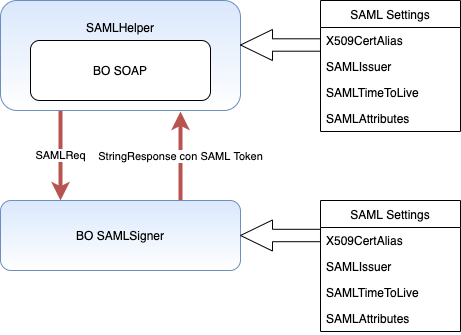

The diagram above was exported from draw.io. Its source (the exported page's mxGraphModel, read from the mxfile embedded in the PNG):
<mxGraphModel dx="2098" dy="1232" grid="1" gridSize="10" guides="1" tooltips="1" connect="1" arrows="1" fold="1" page="0" pageScale="1" pageWidth="850" pageHeight="1100" math="0" shadow="0">
  <root>
    <mxCell id="0" />
    <mxCell id="1" parent="0" />
    <mxCell id="szl08iCYCTfSy59kHxsx-7" value="StringResponse con SAML Token" style="edgeStyle=orthogonalEdgeStyle;rounded=0;orthogonalLoop=1;jettySize=auto;html=1;exitX=0.75;exitY=0;exitDx=0;exitDy=0;entryX=0.75;entryY=1;entryDx=0;entryDy=0;strokeWidth=4;fillColor=#f8cecc;strokeColor=#b85450;" parent="1" edge="1">
      <mxGeometry relative="1" as="geometry">
        <mxPoint x="-420" y="81" as="sourcePoint" />
        <mxPoint x="-420" y="-9" as="targetPoint" />
      </mxGeometry>
    </mxCell>
    <mxCell id="szl08iCYCTfSy59kHxsx-1" value="BO SAMLSigner" style="rounded=1;whiteSpace=wrap;html=1;fillColor=#dae8fc;strokeColor=#6c8ebf;gradientColor=#ffffff;" parent="1" vertex="1">
      <mxGeometry x="-600" y="80" width="240" height="70" as="geometry" />
    </mxCell>
    <mxCell id="szl08iCYCTfSy59kHxsx-5" value="SAMLReq" style="edgeStyle=orthogonalEdgeStyle;rounded=0;orthogonalLoop=1;jettySize=auto;html=1;exitX=0.25;exitY=1;exitDx=0;exitDy=0;entryX=0.25;entryY=0;entryDx=0;entryDy=0;fillColor=#f8cecc;strokeColor=#b85450;strokeWidth=4;" parent="1" source="szl08iCYCTfSy59kHxsx-3" target="szl08iCYCTfSy59kHxsx-1" edge="1">
      <mxGeometry relative="1" as="geometry" />
    </mxCell>
    <mxCell id="szl08iCYCTfSy59kHxsx-3" value="SAMLHelper&lt;br&gt;&lt;br&gt;&lt;br&gt;&lt;br&gt;&lt;br&gt;" style="rounded=1;whiteSpace=wrap;html=1;fillColor=#dae8fc;strokeColor=#6c8ebf;gradientColor=#ffffff;" parent="1" vertex="1">
      <mxGeometry x="-600" y="-120" width="240" height="110" as="geometry" />
    </mxCell>
    <mxCell id="szl08iCYCTfSy59kHxsx-2" value="BO SOAP" style="rounded=1;whiteSpace=wrap;html=1;" parent="1" vertex="1">
      <mxGeometry x="-570" y="-80" width="180" height="60" as="geometry" />
    </mxCell>
    <mxCell id="szl08iCYCTfSy59kHxsx-21" value="" style="shape=singleArrow;whiteSpace=wrap;html=1;arrowWidth=0.4;arrowSize=0.4;flipH=1;gradientColor=#ffffff;" parent="1" vertex="1">
      <mxGeometry x="-360" y="99.5" width="80" height="31" as="geometry" />
    </mxCell>
    <mxCell id="szl08iCYCTfSy59kHxsx-26" value="" style="shape=singleArrow;whiteSpace=wrap;html=1;arrowWidth=0.4;arrowSize=0.4;flipH=1;gradientColor=#ffffff;" parent="1" vertex="1">
      <mxGeometry x="-360" y="-91" width="80" height="31" as="geometry" />
    </mxCell>
    <mxCell id="szl08iCYCTfSy59kHxsx-27" value="SAML Settings" style="swimlane;fontStyle=0;childLayout=stackLayout;horizontal=1;startSize=27;horizontalStack=0;resizeParent=1;resizeParentMax=0;resizeLast=0;collapsible=1;marginBottom=0;gradientColor=#ffffff;" parent="1" vertex="1">
      <mxGeometry x="-280" y="-120" width="140" height="131" as="geometry">
        <mxRectangle x="-30" y="63" width="50" height="26" as="alternateBounds" />
      </mxGeometry>
    </mxCell>
    <mxCell id="szl08iCYCTfSy59kHxsx-28" value="X509CertAlias" style="text;strokeColor=none;fillColor=none;align=left;verticalAlign=top;spacingLeft=4;spacingRight=4;overflow=hidden;rotatable=0;points=[[0,0.5],[1,0.5]];portConstraint=eastwest;" parent="szl08iCYCTfSy59kHxsx-27" vertex="1">
      <mxGeometry y="27" width="140" height="26" as="geometry" />
    </mxCell>
    <mxCell id="szl08iCYCTfSy59kHxsx-29" value="SAMLIssuer&#10;" style="text;strokeColor=none;fillColor=none;align=left;verticalAlign=top;spacingLeft=4;spacingRight=4;overflow=hidden;rotatable=0;points=[[0,0.5],[1,0.5]];portConstraint=eastwest;" parent="szl08iCYCTfSy59kHxsx-27" vertex="1">
      <mxGeometry y="53" width="140" height="26" as="geometry" />
    </mxCell>
    <mxCell id="szl08iCYCTfSy59kHxsx-30" value="SAMLTimeToLive&#10;" style="text;strokeColor=none;fillColor=none;align=left;verticalAlign=top;spacingLeft=4;spacingRight=4;overflow=hidden;rotatable=0;points=[[0,0.5],[1,0.5]];portConstraint=eastwest;" parent="szl08iCYCTfSy59kHxsx-27" vertex="1">
      <mxGeometry y="79" width="140" height="26" as="geometry" />
    </mxCell>
    <mxCell id="szl08iCYCTfSy59kHxsx-33" value="SAMLAttributes" style="text;strokeColor=none;fillColor=none;align=left;verticalAlign=top;spacingLeft=4;spacingRight=4;overflow=hidden;rotatable=0;points=[[0,0.5],[1,0.5]];portConstraint=eastwest;" parent="szl08iCYCTfSy59kHxsx-27" vertex="1">
      <mxGeometry y="105" width="140" height="26" as="geometry" />
    </mxCell>
    <mxCell id="szl08iCYCTfSy59kHxsx-34" value="SAML Settings" style="swimlane;fontStyle=0;childLayout=stackLayout;horizontal=1;startSize=27;horizontalStack=0;resizeParent=1;resizeParentMax=0;resizeLast=0;collapsible=1;marginBottom=0;gradientColor=#ffffff;" parent="1" vertex="1">
      <mxGeometry x="-280" y="80" width="140" height="131" as="geometry">
        <mxRectangle x="-30" y="63" width="50" height="26" as="alternateBounds" />
      </mxGeometry>
    </mxCell>
    <mxCell id="szl08iCYCTfSy59kHxsx-35" value="X509CertAlias" style="text;strokeColor=none;fillColor=none;align=left;verticalAlign=top;spacingLeft=4;spacingRight=4;overflow=hidden;rotatable=0;points=[[0,0.5],[1,0.5]];portConstraint=eastwest;" parent="szl08iCYCTfSy59kHxsx-34" vertex="1">
      <mxGeometry y="27" width="140" height="26" as="geometry" />
    </mxCell>
    <mxCell id="szl08iCYCTfSy59kHxsx-36" value="SAMLIssuer&#10;" style="text;strokeColor=none;fillColor=none;align=left;verticalAlign=top;spacingLeft=4;spacingRight=4;overflow=hidden;rotatable=0;points=[[0,0.5],[1,0.5]];portConstraint=eastwest;" parent="szl08iCYCTfSy59kHxsx-34" vertex="1">
      <mxGeometry y="53" width="140" height="26" as="geometry" />
    </mxCell>
    <mxCell id="szl08iCYCTfSy59kHxsx-37" value="SAMLTimeToLive&#10;" style="text;strokeColor=none;fillColor=none;align=left;verticalAlign=top;spacingLeft=4;spacingRight=4;overflow=hidden;rotatable=0;points=[[0,0.5],[1,0.5]];portConstraint=eastwest;" parent="szl08iCYCTfSy59kHxsx-34" vertex="1">
      <mxGeometry y="79" width="140" height="26" as="geometry" />
    </mxCell>
    <mxCell id="szl08iCYCTfSy59kHxsx-38" value="SAMLAttributes" style="text;strokeColor=none;fillColor=none;align=left;verticalAlign=top;spacingLeft=4;spacingRight=4;overflow=hidden;rotatable=0;points=[[0,0.5],[1,0.5]];portConstraint=eastwest;" parent="szl08iCYCTfSy59kHxsx-34" vertex="1">
      <mxGeometry y="105" width="140" height="26" as="geometry" />
    </mxCell>
  </root>
</mxGraphModel>